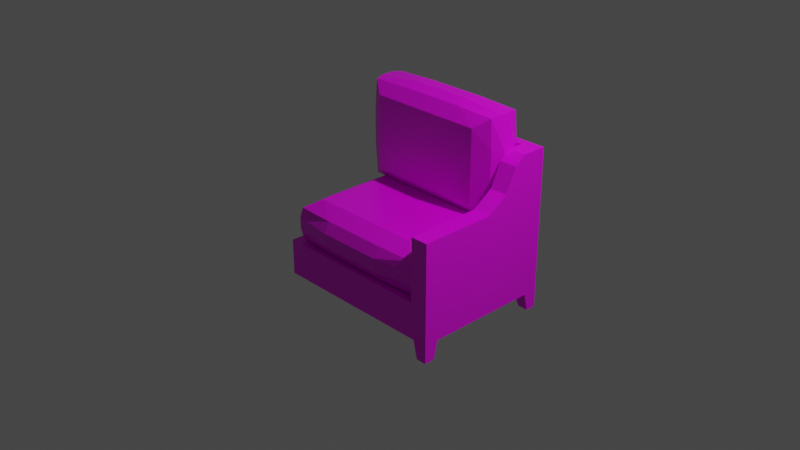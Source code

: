 # Source: multidecor_modern_sofa_2.blend  (saved by Blender 3.0.42; exported with 4.5.12 LTS)
import bpy
from mathutils import Matrix  # noqa: F401  (used for matrix-valued properties, if any)

bpy.ops.wm.read_factory_settings(use_empty=True)
scene = bpy.context.scene
scene.name = 'Scene'

# ---- collections
col_collection = bpy.data.collections.new('Collection'); scene.collection.children.link(col_collection)

# ---- images (referenced by path relative to the original .blend; pixels are not part of the script)
import os
ASSET_DIR = os.environ.get("B2B_ASSET_DIR", "")  # directory of the original .blend (textures are referenced by path, not embedded)
HERE = os.path.dirname(os.path.abspath(__file__))  # packed textures are extracted next to this script under _unpacked/

def load_image(name, relpath, width, height, colorspace="sRGB"):
    """Load a texture the original file referenced (path relative to the .blend, or extracted next to this script)."""
    p = next((c for c in (os.path.join(HERE, relpath), os.path.join(ASSET_DIR, relpath)) if relpath and os.path.exists(c)), "")
    if p:
        img = bpy.data.images.load(p, check_existing=True)
        img.name = name
    else:  # same state as the original file: an image datablock whose file is absent (Cycles renders it pink)
        img = bpy.data.images.new(name, width, height)
        img.source = "FILE"
        img.filepath = "//" + (relpath or name)
    img.colorspace_settings.name = colorspace
    return img
img_multidecor_cloth_png = load_image('multidecor_cloth.png', 'multidecor_cloth.png', 1024, 1024, 'sRGB')
img_multidecor_modern_sofa_png = load_image('multidecor_modern_sofa.png', 'multidecor_modern_sofa.png', 1024, 1024, 'sRGB')

# ---- materials (node trees are filled in below, after node groups)
mat_material = bpy.data.materials.new('Material')
mat_material.alpha_threshold = 0.0
mat_material.use_transparent_shadow = False
mat_material.line_color = (0.0, 0.0, 0.0, 1.0)
mat_material_001 = bpy.data.materials.new('Material.001')
mat_material_001.use_transparent_shadow = False

# ---- material node trees
mat_material.use_nodes = True; mat_material.node_tree.nodes.clear()
_N = mat_material.node_tree.nodes; _L = mat_material.node_tree.links
n0 = _N.new('ShaderNodeOutputMaterial'); n0.name = 'Material Output'; n0.location = (300, 300)
n1 = _N.new('ShaderNodeBsdfPrincipled'); n1.name = 'Principled BSDF'; n1.location = (10, 300)
n1.distribution = 'GGX'
n1.subsurface_method = 'BURLEY'
n1.inputs[2].default_value = 0.4
n1.inputs[3].default_value = 1.45
n1.inputs[27].default_value = (0.0, 0.0, 0.0, 1.0)
n1.inputs[28].default_value = 1.0
n2 = _N.new('ShaderNodeTexImage'); n2.name = 'Image Texture'; n2.location = (-280, 280)
n2.image = img_multidecor_cloth_png
n2.interpolation = 'Closest'
_L.new(n1.outputs[0], n0.inputs[0])
_L.new(n2.outputs[0], n1.inputs[0])
n0.is_active_output = True
mat_material_001.use_nodes = True; mat_material_001.node_tree.nodes.clear()
_N = mat_material_001.node_tree.nodes; _L = mat_material_001.node_tree.links
n0 = _N.new('ShaderNodeOutputMaterial'); n0.name = 'Material Output'; n0.location = (300, 300)
n1 = _N.new('ShaderNodeBsdfPrincipled'); n1.name = 'Principled BSDF'; n1.location = (10, 300)
n1.distribution = 'GGX'
n1.subsurface_method = 'BURLEY'
n1.inputs[3].default_value = 1.45
n1.inputs[27].default_value = (0.0, 0.0, 0.0, 1.0)
n1.inputs[28].default_value = 1.0
n2 = _N.new('ShaderNodeTexImage'); n2.name = 'Image Texture'; n2.location = (-280, 280)
n2.image = img_multidecor_modern_sofa_png
n2.interpolation = 'Closest'
_L.new(n1.outputs[0], n0.inputs[0])
_L.new(n2.outputs[0], n1.inputs[0])
n0.is_active_output = True

# ---- world
world_world = bpy.data.worlds.new('World'); scene.world = world_world
world_world.use_nodes = True; world_world.node_tree.nodes.clear()
_N = world_world.node_tree.nodes; _L = world_world.node_tree.links
n0 = _N.new('ShaderNodeOutputWorld'); n0.name = 'World Output'; n0.location = (300, 300)
n1 = _N.new('ShaderNodeBackground'); n1.name = 'Background'; n1.location = (10, 300)
n1.inputs[0].default_value = (0.05088, 0.05088, 0.05088, 1.0)
_L.new(n1.outputs[0], n0.inputs[0])
n0.is_active_output = True
world_world.color = (0.05088, 0.05088, 0.05088)
world_world.use_sun_shadow = False
world_world.sun_shadow_jitter_overblur = 0.0

# ---- cameras
cam_camera = bpy.data.cameras.new('Camera')
cam_camera.clip_end = 100.0
cam_camera.ortho_scale = 7.314

# ---- lights
light_light = bpy.data.lights.new('Light', 'POINT')
light_light.transmission_factor = 0.0
light_light.energy = 1000.0
light_light.shadow_soft_size = 0.1
light_light.shadow_maximum_resolution = 0.006
light_light.use_absolute_resolution = True

# ---- meshes
me_cube = bpy.data.meshes.new('Cube')
me_cube.from_pydata([(1.0, 0.6, -0.7), (1.0, 0.6, -0.8), (1.0, -1.0, -0.7), (1.0, -1.0, -0.8), (-1.0, 0.6, -0.7), (-1.0, 0.6, -0.8), (-1.0, -1.0, -0.7), (-1.0, -1.0, -0.8), (1.0, 0.6, -0.7), (1.0, -0.9, -0.7), (-0.8, 0.6, -0.7), (-0.8, -0.9, -0.7), (1.0, -0.9, -0.4), (-0.8, -0.9, -0.4), (1.0, 0.6, -0.4), (-0.8, 0.6, -0.4), (-0.8, -1.0, -0.7), (-0.8, -1.0, 0.8), (-1.0, -1.0, -0.7), (-1.0, -1.0, 0.8), (-0.8, 0.6, -0.7), (-0.8, -0.2384, -0.7), (-0.8, -0.4742, -0.7), (-0.8, -0.6, -0.7), (-0.8, 0.6, 0.3), (-0.8, -0.2384, 0.3026), (-0.8, -0.4742, 0.4533), (-0.8, -0.6, 0.7103), (-1.0, 0.6, -0.7), (-1.0, -0.2384, -0.7), (-1.0, -0.4742, -0.7), (-1.0, -0.6, -0.7), (-1.0, 0.6, 0.3), (-1.0, -0.2384, 0.3026), (-1.0, -0.4742, 0.4533), (-1.0, -0.6, 0.7103), (-0.8, -0.7268, -0.7), (-0.8, -0.7268, 0.8), (-1.0, -0.7268, -0.7), (-1.0, -0.7268, 0.8), (-0.8, -1.0, -0.7), (-0.8, -1.0, 0.8), (-0.8, -0.9, -0.7), (-0.8, -0.9, 0.8), (1.0, -1.0, -0.7), (1.0, -1.0, 0.8), (1.0, -0.9, -0.7), (1.0, -0.9, 0.8), (-0.8854, 0.4854, -1.0), (-0.8354, 0.4354, -0.8), (-1.0, 0.4854, -1.0), (-1.0, 0.4354, -0.8), (-0.8854, 0.6, -1.0), (-0.8354, 0.6, -0.8), (-1.0, 0.6, -1.0), (-1.0, 0.6, -0.8), (-0.8854, -0.8854, -1.0), (-0.8354, -0.8354, -0.8), (-0.8854, -1.0, -1.0), (-0.8354, -1.0, -0.8), (-1.0, -0.8854, -1.0), (-1.0, -0.8354, -0.8), (-1.0, -1.0, -1.0), (-1.0, -1.0, -0.8), (0.9111, -0.8167, -0.3778), (-0.7111, -0.8167, -0.3778), (0.9111, 0.5167, -0.3778), (-0.7111, 0.5167, -0.3778), (0.9111, -0.8167, -0.02222), (-0.7111, -0.8167, -0.02222), (0.9111, 0.5167, -0.02222), (-0.7111, 0.5167, -0.02222), (0.4667, -0.8375, -0.3833), (-0.2667, -0.8375, -0.3833), (0.9333, 0.1, -0.3833), (0.9333, -0.4, -0.3833), (-0.7333, -0.4, -0.3833), (-0.7333, 0.1, -0.3833), (-0.2667, 0.5375, -0.3833), (0.4667, 0.5375, -0.3833), (0.4667, -0.8375, -0.01667), (-0.2667, -0.8375, -0.01667), (0.9333, 0.1, -0.01667), (0.9333, -0.4, -0.01667), (-0.7333, -0.4, -0.01667), (-0.7333, 0.1, -0.01667), (-0.2667, 0.5375, -0.01667), (0.4667, 0.5375, -0.01667), (-0.7333, -0.8375, -0.2667), (-0.7333, -0.8375, -0.1333), (-0.7333, 0.5375, -0.1333), (-0.7333, 0.5375, -0.2667), (0.9333, -0.8375, -0.2667), (0.9333, -0.8375, -0.1333), (0.9333, 0.5375, -0.1333), (0.9333, 0.5375, -0.2667), (1.0, -0.4, -0.2667), (1.0, -0.4, -0.1333), (1.0, 0.1, -0.2667), (1.0, 0.1, -0.1333), (0.4667, 0.6, -0.2667), (0.4667, 0.6, -0.1333), (-0.2667, 0.6, -0.2667), (-0.2667, 0.6, -0.1333), (-0.2667, -0.9, -0.2667), (-0.2667, -0.9, -0.1333), (0.4667, -0.9, -0.2667), (0.4667, -0.9, -0.1333), (-0.8, 0.1, -0.2667), (-0.8, 0.1, -0.1333), (-0.8, -0.4, -0.2667), (-0.8, -0.4, -0.1333), (0.7564, 0.3716, 0.08017), (0.7564, -0.6716, 0.08017), (-0.5564, 0.3716, 0.08017), (-0.5564, -0.6716, 0.08017), (0.4667, 0.1, -0.4), (-0.2667, 0.1, -0.4), (0.4667, -0.4, -0.4), (-0.2667, -0.4, -0.4), (0.9111, -0.8944, 1.135), (-0.7111, -0.8944, 1.135), (0.9111, -0.8944, 0.06848), (-0.7111, -0.8944, 0.06848), (0.9111, -0.5389, 1.135), (-0.7111, -0.5389, 1.135), (0.9111, -0.5389, 0.06848), (-0.7111, -0.5389, 0.06848), (0.4667, -0.9, 1.152), (-0.2667, -0.9, 1.152), (0.9333, -0.9, 0.4018), (0.9333, -0.9, 0.8018), (-0.7333, -0.9, 0.8018), (-0.7333, -0.9, 0.4018), (-0.2667, -0.9, 0.05182), (0.4667, -0.9, 0.05182), (0.4667, -0.5333, 1.152), (-0.2667, -0.5333, 1.152), (0.9333, -0.5333, 0.4018), (0.9333, -0.5333, 0.8018), (-0.7333, -0.5333, 0.8018), (-0.7333, -0.5333, 0.4018), (-0.2667, -0.5333, 0.05182), (0.4667, -0.5333, 0.05182), (-0.7333, -0.7833, 1.152), (-0.7333, -0.65, 1.152), (-0.7333, -0.65, 0.05182), (-0.7333, -0.7833, 0.05182), (0.9333, -0.7833, 1.152), (0.9333, -0.65, 1.152), (0.9333, -0.65, 0.05182), (0.9333, -0.7833, 0.05182), (1.0, -0.7833, 0.8018), (1.0, -0.65, 0.8018), (1.0, -0.7833, 0.4018), (1.0, -0.65, 0.4018), (0.4667, -0.7833, 0.001817), (0.4667, -0.65, 0.001817), (-0.2667, -0.7833, 0.001817), (-0.2667, -0.65, 0.001817), (-0.2667, -0.7833, 1.202), (-0.2667, -0.65, 1.202), (0.4667, -0.7833, 1.202), (0.4667, -0.65, 1.202), (-0.8, -0.7833, 0.4018), (-0.8, -0.65, 0.4018), (-0.8, -0.7833, 0.8018), (-0.8, -0.65, 0.8018), (0.7564, -0.4365, 0.1845), (0.7564, -0.4365, 1.019), (-0.5564, -0.4365, 0.1845), (-0.5564, -0.4365, 1.019), (0.4667, -0.9167, 0.4018), (-0.2667, -0.9167, 0.4018), (0.4667, -0.9167, 0.8018), (-0.2667, -0.9167, 0.8018)], [], [(3, 2, 6, 7), (7, 6, 4, 5), (5, 1, 3, 7), (5, 4, 0, 1), (14, 15, 13, 12), (8, 10, 15, 14), (11, 9, 12, 13), (17, 19, 18, 16), (37, 39, 19, 17), (28, 32, 24, 20), (24, 32, 33, 25), (25, 33, 34, 26), (26, 34, 35, 27), (38, 39, 35, 31), (31, 35, 34, 30), (30, 34, 33, 29), (29, 33, 32, 28), (36, 23, 27, 37), (23, 22, 26, 27), (22, 21, 25, 26), (21, 20, 24, 25), (16, 36, 37, 17), (18, 19, 39, 38), (27, 35, 39, 37), (42, 43, 47, 46), (44, 45, 41, 40), (47, 43, 41, 45), (48, 49, 51, 50), (50, 51, 55, 54), (54, 55, 53, 52), (52, 53, 49, 48), (50, 54, 52, 48), (56, 57, 59, 58), (58, 59, 63, 62), (62, 63, 61, 60), (60, 61, 57, 56), (58, 62, 60, 56), (119, 73, 65, 76), (115, 69, 81), (111, 89, 69, 84), (107, 93, 68, 80), (103, 90, 71, 86), (99, 94, 70, 82), (93, 97, 83, 68), (97, 99, 82, 83), (64, 75, 96, 92), (92, 96, 97, 93), (75, 74, 98, 96), (96, 98, 99, 97), (74, 66, 95, 98), (98, 95, 94, 99), (94, 101, 87, 70), (101, 103, 86, 87), (66, 79, 100, 95), (95, 100, 101, 94), (79, 78, 102, 100), (100, 102, 103, 101), (78, 67, 91, 102), (102, 91, 90, 103), (89, 105, 81, 69), (105, 107, 80, 81), (65, 73, 104, 88), (88, 104, 105, 89), (73, 72, 106, 104), (104, 106, 107, 105), (72, 64, 92, 106), (106, 92, 93, 107), (90, 109, 85, 71), (109, 111, 84, 85), (67, 77, 108, 91), (91, 108, 109, 90), (77, 76, 110, 108), (108, 110, 111, 109), (76, 65, 88, 110), (110, 88, 89, 111), (113, 68, 83), (113, 115, 81, 80), (70, 112, 82), (82, 112, 113, 83), (87, 86, 114, 112), (112, 114, 115, 113), (71, 114, 86), (114, 85, 84, 115), (78, 117, 77, 67), (117, 119, 76, 77), (66, 74, 116, 79), (79, 116, 117, 78), (74, 75, 118, 116), (116, 118, 119, 117), (75, 64, 72, 118), (118, 72, 73, 119), (115, 84, 69), (113, 80, 68), (70, 87, 112), (71, 85, 114), (175, 129, 121, 132), (171, 125, 137), (167, 145, 125, 140), (163, 149, 124, 136), (159, 146, 127, 142), (155, 150, 126, 138), (149, 153, 139, 124), (153, 155, 138, 139), (120, 131, 152, 148), (148, 152, 153, 149), (131, 130, 154, 152), (152, 154, 155, 153), (130, 122, 151, 154), (154, 151, 150, 155), (150, 157, 143, 126), (157, 159, 142, 143), (122, 135, 156, 151), (151, 156, 157, 150), (135, 134, 158, 156), (156, 158, 159, 157), (134, 123, 147, 158), (158, 147, 146, 159), (145, 161, 137, 125), (161, 163, 136, 137), (121, 129, 160, 144), (144, 160, 161, 145), (129, 128, 162, 160), (160, 162, 163, 161), (128, 120, 148, 162), (162, 148, 149, 163), (146, 165, 141, 127), (165, 167, 140, 141), (123, 133, 164, 147), (147, 164, 165, 146), (133, 132, 166, 164), (164, 166, 167, 165), (132, 121, 144, 166), (166, 144, 145, 167), (169, 124, 139), (169, 171, 137, 136), (126, 168, 138), (138, 168, 169, 139), (143, 142, 170, 168), (168, 170, 171, 169), (127, 170, 142), (170, 141, 140, 171), (134, 173, 133, 123), (173, 175, 132, 133), (122, 130, 172, 135), (135, 172, 173, 134), (130, 131, 174, 172), (172, 174, 175, 173), (131, 120, 128, 174), (174, 128, 129, 175), (171, 140, 125), (169, 136, 124), (126, 143, 168), (127, 141, 170)])
me_cube.polygons.foreach_set('material_index', [1, 1, 1, 1, 0, 0, 0, 0, 0, 0, 0, 0, 0, 0, 0, 0, 0, 0, 0, 0, 0, 0, 0, 0, 0, 0, 0, 1, 1, 1, 1, 1, 1, 1, 1, 1, 1, 0, 0, 0, 0, 0, 0, 0, 0, 0, 0, 0, 0, 0, 0, 0, 0, 0, 0, 0, 0, 0, 0, 0, 0, 0, 0, 0, 0, 0, 0, 0, 0, 0, 0, 0, 0, 0, 0, 0, 0, 0, 0, 0, 0, 0, 0, 0, 0, 0, 0, 0, 0, 0, 0, 0, 0, 0, 0, 0, 0, 0, 0, 0, 0, 0, 0, 0, 0, 0, 0, 0, 0, 0, 0, 0, 0, 0, 0, 0, 0, 0, 0, 0, 0, 0, 0, 0, 0, 0, 0, 0, 0, 0, 0, 0, 0, 0, 0, 0, 0, 0, 0, 0, 0, 0, 0, 0, 0, 0, 0, 0, 0, 0, 0, 0, 0])
_uv = me_cube.uv_layers.new(name='UVMap')
_uv.uv.foreach_set('vector', [0.758, 0.6313, 0.758, 0.6674, 0.03695, 0.6674, 0.03695, 0.6313, 0.03695, 0.6313, 0.0008927, 0.6313, 0.0008926, 0.05448, 0.03694, 0.05448, 0.03694, 0.05448, 0.758, 0.05448, 0.758, 0.6313, 0.03695, 0.6313, 0.03694, 0.05448, 0.03694, 0.01843, 0.758, 0.01843, 0.758, 0.05448, -0.03176, 0.0004131, 0.2578, 0.0004131, 0.2578, 0.2417, -0.03176, 0.2417, 0.9513, 0.29, 0.9513, 0.0004131, 0.9996, 0.0004131, 0.9996, 0.29, 0.2578, 0.29, -0.03176, 0.29, -0.03176, 0.2417, 0.2578, 0.2417, 0.973, 0.7538, 0.9408, 0.7538, 0.9408, 0.9951, 0.973, 0.9951, 0.964, 0.3026, 0.9961, 0.3026, 0.9961, 0.2587, 0.964, 0.2587, 0.9961, 0.7144, 0.9961, 0.5536, 0.964, 0.5536, 0.964, 0.7144, 0.964, 0.5536, 0.9961, 0.5536, 0.9961, 0.4187, 0.964, 0.4187, 0.964, 0.4187, 0.9961, 0.4187, 0.9961, 0.3736, 0.964, 0.3736, 0.964, 0.3736, 0.9961, 0.3736, 0.9961, 0.3276, 0.964, 0.3276, 0.5, 0.3026, 0.2587, 0.3026, 0.2731, 0.323, 0.5, 0.323, 0.5, 0.323, 0.2731, 0.323, 0.3144, 0.3433, 0.5, 0.3433, 0.5, 0.3433, 0.3144, 0.3433, 0.3387, 0.3812, 0.5, 0.3812, 0.5, 0.3812, 0.3387, 0.3812, 0.3391, 0.5161, 0.5, 0.5161, 0.2417, 0.5043, 0.2417, 0.4839, 0.01484, 0.4839, 0.0004131, 0.5043, 0.2417, 0.4839, 0.2417, 0.4637, 0.05619, 0.4637, 0.01484, 0.4839, 0.2417, 0.4637, 0.2417, 0.4257, 0.08045, 0.4257, 0.05619, 0.4637, 0.2417, 0.4257, 0.2417, 0.2908, 0.08086, 0.2908, 0.08045, 0.4257, 0.2417, 0.5483, 0.2417, 0.5043, 0.0004131, 0.5043, 0.0004131, 0.5483, 0.5, 0.2587, 0.2587, 0.2587, 0.2587, 0.3026, 0.5, 0.3026, 0.964, 0.3276, 0.9961, 0.3276, 0.9961, 0.3026, 0.964, 0.3026, 0.5161, 0.0004132, 0.5161, 0.2417, 0.2265, 0.2417, 0.2265, 0.0004131, 0.5483, 0.5169, 0.5483, 0.7582, 0.2587, 0.7582, 0.2587, 0.5169, 0.2265, 0.2417, 0.5161, 0.2417, 0.5161, 0.2578, 0.2265, 0.2578, 0.4792, 0.5846, 0.4026, 0.6248, 0.3863, 0.5597, 0.4679, 0.5393, 0.4679, 0.5393, 0.3863, 0.5597, 0.3863, 0.4925, 0.4679, 0.4925, 0.4679, 0.4925, 0.3863, 0.4925, 0.3863, 0.4253, 0.4679, 0.4457, 0.4679, 0.4457, 0.3863, 0.4253, 0.4026, 0.3602, 0.4792, 0.4004, 0.4679, 0.5393, 0.4679, 0.4925, 0.5147, 0.4925, 0.5147, 0.5393, 0.3505, 0.5846, 0.2739, 0.6248, 0.2576, 0.5597, 0.3392, 0.5393, 0.3392, 0.5393, 0.2576, 0.5597, 0.2576, 0.4925, 0.3392, 0.4925, 0.3392, 0.4925, 0.2576, 0.4925, 0.2576, 0.4253, 0.3392, 0.4457, 0.3392, 0.4457, 0.2576, 0.4253, 0.2739, 0.3602, 0.3505, 0.4004, 0.386, 0.4925, 0.3392, 0.4925, 0.3392, 0.4457, 0.386, 0.4457, 0.1513, 0.71, 0.2217, 0.71, 0.2184, 0.7815, 0.1513, 0.7851, 0.7157, 0.5494, 0.7442, 0.5244, 0.7466, 0.596, 0.8533, 0.825, 0.8536, 0.7538, 0.8722, 0.7568, 0.8748, 0.8244, 0.8463, 0.1931, 0.8459, 0.269, 0.8275, 0.2656, 0.825, 0.1938, 0.8017, 0.0762, 0.802, 0.0004541, 0.8204, 0.003689, 0.8229, 0.0757, 0.909, 0.9011, 0.9088, 0.9722, 0.8903, 0.9691, 0.8874, 0.9018, 0.9091, 0.7571, 0.9092, 0.8283, 0.8875, 0.8276, 0.8905, 0.7602, 0.9131, 0.8252, 0.9129, 0.9042, 0.8914, 0.9045, 0.8916, 0.8249, 0.9253, 0.7602, 0.9281, 0.8275, 0.9066, 0.8282, 0.9068, 0.7572, 0.9188, 0.7587, 0.9185, 0.8299, 0.8972, 0.8299, 0.897, 0.7586, 0.9241, 0.8249, 0.924, 0.9044, 0.9024, 0.9041, 0.9026, 0.8252, 0.9185, 0.825, 0.9184, 0.9043, 0.8971, 0.9043, 0.8972, 0.8251, 0.9281, 0.9017, 0.925, 0.9692, 0.9065, 0.9722, 0.9064, 0.901, 0.9184, 0.8994, 0.9185, 0.9707, 0.8968, 0.9707, 0.897, 0.8995, 0.8004, 0.269, 0.8001, 0.1931, 0.8215, 0.1938, 0.8188, 0.2657, 0.8016, 0.1931, 0.8017, 0.0762, 0.8229, 0.0757, 0.8228, 0.1934, 0.7629, 0.2656, 0.7603, 0.1938, 0.7817, 0.1931, 0.7813, 0.269, 0.78, 0.2687, 0.7801, 0.1929, 0.8016, 0.1929, 0.8017, 0.2687, 0.759, 0.1934, 0.7591, 0.07572, 0.7804, 0.07623, 0.7802, 0.1931, 0.7802, 0.1928, 0.7804, 0.07623, 0.8017, 0.0762, 0.8015, 0.1928, 0.7591, 0.07572, 0.7617, 0.003605, 0.7802, 0.0004131, 0.7804, 0.07623, 0.7804, 0.07623, 0.7802, 0.0004131, 0.802, 0.0004541, 0.8017, 0.0762, 0.8449, 0.0004131, 0.845, 0.07623, 0.8237, 0.07572, 0.8263, 0.003605, 0.845, 0.07623, 0.8449, 0.1931, 0.8237, 0.1934, 0.8237, 0.07572, 0.8851, 0.003689, 0.8875, 0.0757, 0.8663, 0.0762, 0.8666, 0.0004541, 0.8666, 0.0004541, 0.8663, 0.0762, 0.845, 0.07623, 0.8449, 0.0004131, 0.8875, 0.0757, 0.8875, 0.1934, 0.8662, 0.1931, 0.8663, 0.0762, 0.8663, 0.0762, 0.8662, 0.1928, 0.8448, 0.1928, 0.845, 0.07623, 0.8862, 0.1938, 0.8834, 0.2657, 0.865, 0.269, 0.8648, 0.1931, 0.8663, 0.1929, 0.8663, 0.2687, 0.8447, 0.2687, 0.8448, 0.1929, 0.8533, 0.9756, 0.8531, 0.9043, 0.8748, 0.9049, 0.8719, 0.9727, 0.8531, 0.9043, 0.8533, 0.825, 0.8748, 0.8244, 0.8748, 0.9049, 0.813, 0.9726, 0.8104, 0.9049, 0.8318, 0.9043, 0.8315, 0.9755, 0.8315, 0.9755, 0.8318, 0.9043, 0.8531, 0.9043, 0.8533, 0.9756, 0.8104, 0.9049, 0.8104, 0.8244, 0.832, 0.8251, 0.8318, 0.9043, 0.8318, 0.9043, 0.832, 0.8251, 0.8533, 0.825, 0.8531, 0.9043, 0.8104, 0.8244, 0.8132, 0.7567, 0.8318, 0.7538, 0.832, 0.8251, 0.832, 0.8251, 0.8318, 0.7538, 0.8536, 0.7538, 0.8533, 0.825, 0.715, 0.7558, 0.7384, 0.7856, 0.6713, 0.7882, 0.7157, 0.7606, 0.7157, 0.5494, 0.7466, 0.596, 0.7466, 0.714, 0.5251, 0.7856, 0.5484, 0.7558, 0.5922, 0.7882, 0.5915, 0.7891, 0.5478, 0.7566, 0.7157, 0.7566, 0.672, 0.7891, 0.5169, 0.714, 0.5169, 0.596, 0.5478, 0.5494, 0.5478, 0.7606, 0.5478, 0.7606, 0.5478, 0.5494, 0.7157, 0.5494, 0.7157, 0.7606, 0.5193, 0.5244, 0.5478, 0.5494, 0.5169, 0.596, 0.5478, 0.5494, 0.5915, 0.5169, 0.672, 0.5169, 0.7157, 0.5494, 0.0004131, 0.71, 0.07086, 0.71, 0.07084, 0.7851, 0.003771, 0.7816, 0.07086, 0.71, 0.1513, 0.71, 0.1513, 0.7851, 0.07084, 0.7851, 0.003779, 0.5205, 0.07083, 0.5169, 0.07087, 0.5921, 0.0004231, 0.592, 0.0004106, 0.592, 0.07084, 0.592, 0.07086, 0.71, 0.0004131, 0.71, 0.07082, 0.5169, 0.1513, 0.5169, 0.1513, 0.5921, 0.07083, 0.5921, 0.07084, 0.5921, 0.1513, 0.5921, 0.1513, 0.71, 0.07086, 0.71, 0.1513, 0.5169, 0.2183, 0.5205, 0.2217, 0.592, 0.1512, 0.5921, 0.1513, 0.592, 0.2217, 0.592, 0.2217, 0.71, 0.1513, 0.71, 0.7157, 0.5494, 0.672, 0.5169, 0.739, 0.5196, 0.7156, 0.7606, 0.7465, 0.7139, 0.7442, 0.7855, 0.5193, 0.7855, 0.5169, 0.7139, 0.5478, 0.7606, 0.5244, 0.5196, 0.5915, 0.5169, 0.5478, 0.5494, 0.8038, 0.592, 0.7474, 0.592, 0.7501, 0.5205, 0.8037, 0.5169, 0.9037, 0.2911, 0.9285, 0.2662, 0.9301, 0.3377, 0.3666, 0.8164, 0.367, 0.7592, 0.3857, 0.7614, 0.388, 0.8157, 0.9292, 0.04383, 0.9295, -0.03176, 0.9477, -0.02833, 0.9497, 0.0434, 0.7892, 0.8293, 0.7894, 0.7538, 0.8076, 0.7572, 0.8095, 0.829, 0.2896, 0.8204, 0.29, 0.7632, 0.3085, 0.7656, 0.3112, 0.8196, 0.2895, 0.9328, 0.2893, 0.8754, 0.3111, 0.8763, 0.3082, 0.9305, 0.2854, 0.8794, 0.2856, 0.8165, 0.3071, 0.8162, 0.3069, 0.8797, 0.2731, 0.9303, 0.2704, 0.8764, 0.2919, 0.8756, 0.2916, 0.9327, 0.2797, 0.9308, 0.2801, 0.8735, 0.3013, 0.8735, 0.3015, 0.9309, 0.2745, 0.8797, 0.2746, 0.8163, 0.2962, 0.8166, 0.296, 0.8795, 0.2801, 0.8796, 0.2803, 0.8165, 0.3015, 0.8164, 0.3013, 0.8795, 0.2705, 0.8197, 0.2734, 0.7655, 0.292, 0.7632, 0.2922, 0.8205, 0.2803, 0.8225, 0.2801, 0.7651, 0.3019, 0.7652, 0.3015, 0.8225, 0.7883, 1.022, 0.7882, 0.9466, 0.8087, 0.947, 0.8066, 1.019, 0.7891, 0.9466, 0.7892, 0.8293, 0.8095, 0.829, 0.8095, 0.9468, 0.7502, 1.019, 0.7482, 0.947, 0.7687, 0.9466, 0.7684, 1.022, 0.7676, 1.022, 0.7677, 0.9465, 0.7892, 0.9465, 0.7892, 1.022, 0.7474, 0.9468, 0.7474, 0.829, 0.7678, 0.8293, 0.7677, 0.9466, 0.7677, 0.9464, 0.7678, 0.8293, 0.7892, 0.8293, 0.7891, 0.9464, 0.7474, 0.829, 0.7494, 0.7571, 0.7677, 0.7538, 0.7678, 0.8293, 0.7678, 0.8293, 0.7677, 0.7538, 0.7894, 0.7538, 0.7892, 0.8293, 0.9302, 0.2366, 0.9301, 0.1611, 0.9505, 0.1614, 0.9485, 0.2333, 0.9301, 0.1611, 0.9302, 0.04383, 0.9505, 0.04364, 0.9505, 0.1614, 0.8903, 0.2333, 0.8883, 0.1614, 0.9087, 0.1611, 0.9085, 0.2366, 0.9085, 0.2366, 0.9087, 0.1611, 0.9301, 0.1611, 0.9302, 0.2366, 0.8883, 0.1614, 0.8884, 0.04366, 0.9088, 0.04386, 0.9087, 0.1611, 0.9087, 0.1611, 0.9088, 0.04404, 0.9302, 0.04402, 0.9301, 0.1611, 0.8892, 0.04338, 0.8913, -0.02841, 0.9096, -0.03181, 0.9097, 0.04384, 0.9087, 0.04395, 0.9087, -0.03158, 0.9303, -0.03157, 0.9302, 0.04395, 0.3666, 0.9369, 0.3664, 0.8795, 0.388, 0.8802, 0.3854, 0.9348, 0.3664, 0.8795, 0.3666, 0.8164, 0.388, 0.8157, 0.388, 0.8802, 0.3261, 0.9346, 0.3237, 0.8803, 0.3452, 0.8796, 0.3447, 0.9368, 0.3447, 0.9368, 0.3452, 0.8796, 0.3664, 0.8795, 0.3666, 0.9369, 0.3237, 0.8803, 0.3237, 0.8157, 0.3454, 0.8165, 0.3452, 0.8796, 0.3452, 0.8796, 0.3454, 0.8165, 0.3666, 0.8164, 0.3664, 0.8795, 0.3237, 0.8157, 0.3264, 0.7612, 0.3451, 0.7591, 0.3454, 0.8165, 0.3454, 0.8165, 0.3451, 0.7591, 0.367, 0.7592, 0.3666, 0.8164, 0.9029, 0.4975, 0.9216, 0.5273, 0.8679, 0.53, 0.9037, 0.5023, 0.9037, 0.2911, 0.9301, 0.3377, 0.9301, 0.4557, 0.7515, 0.5273, 0.7702, 0.4975, 0.8052, 0.53, 0.8044, 0.5308, 0.7694, 0.4984, 0.9037, 0.4984, 0.8687, 0.5308, 0.743, 0.4557, 0.743, 0.3377, 0.7694, 0.2911, 0.7694, 0.5023, 0.7694, 0.5023, 0.7694, 0.2911, 0.9037, 0.2911, 0.9037, 0.5023, 0.7446, 0.2662, 0.7694, 0.2911, 0.743, 0.3377, 0.7694, 0.2911, 0.8044, 0.2587, 0.8687, 0.2587, 0.9037, 0.2911, 0.9245, 0.592, 0.8681, 0.592, 0.8681, 0.5169, 0.9218, 0.5205, 0.8681, 0.592, 0.8038, 0.592, 0.8037, 0.5169, 0.8681, 0.5169, 0.9218, 0.7815, 0.8681, 0.7851, 0.8681, 0.71, 0.9245, 0.71, 0.9245, 0.71, 0.8681, 0.71, 0.8681, 0.592, 0.9245, 0.592, 0.8681, 0.7851, 0.8038, 0.7851, 0.8038, 0.71, 0.8681, 0.71, 0.8681, 0.71, 0.8038, 0.71, 0.8038, 0.592, 0.8681, 0.592, 0.8038, 0.7851, 0.7501, 0.7816, 0.7474, 0.71, 0.8038, 0.71, 0.8038, 0.71, 0.7474, 0.71, 0.7474, 0.592, 0.8038, 0.592, 0.9037, 0.2911, 0.8687, 0.2587, 0.9224, 0.2613, 0.9037, 0.5023, 0.9301, 0.4557, 0.9285, 0.5272, 0.7446, 0.5272, 0.743, 0.4557, 0.7694, 0.5023, 0.7507, 0.2613, 0.8044, 0.2587, 0.7694, 0.2911])
me_cube.materials.append(mat_material)
me_cube.materials.append(mat_material_001)
me_cube.use_remesh_preserve_volume = False
me_cube.use_remesh_preserve_attributes = False
me_cube.use_mirror_vertex_groups = False
me_cube.update()

# ---- objects
ob_cube = bpy.data.objects.new('Cube', me_cube)
ob_light = bpy.data.objects.new('Light', light_light)
ob_camera = bpy.data.objects.new('Camera', cam_camera)

# ---- transforms, parenting, visibility, modifiers, constraints
ob_cube.location = (0.0, 0.0, 0.0)
ob_cube.rotation_euler = (0.0, -0.0, 3.142)
ob_cube.lock_rotations_4d = False
ob_cube.empty_display_type = 'ARROWS'
ob_cube.lineart.crease_threshold = 0.0
ob_light.location = (4.076, 1.005, 5.904)
ob_light.rotation_euler = (0.6503, 0.05522, 1.866)
ob_light.lock_rotations_4d = False
ob_light.empty_display_type = 'ARROWS'
ob_light.color = (0.0, 0.0, 0.0, 0.0)
ob_light.lineart.crease_threshold = 0.0
ob_camera.location = (7.359, -6.926, 4.958)
ob_camera.rotation_euler = (1.109, 0.0, 0.8149)
ob_camera.lock_rotations_4d = False
ob_camera.empty_display_type = 'ARROWS'
ob_camera.color = (0.0, 0.0, 0.0, 0.0)
ob_camera.display_type = 'WIRE'
ob_camera.lineart.crease_threshold = 0.0

# ---- collection membership
col_collection.objects.link(ob_cube)
col_collection.objects.link(ob_light)
col_collection.objects.link(ob_camera)

# ---- scene / render settings (as saved in the file)
scene.camera = ob_camera
scene.frame_start = 1; scene.frame_end = 250; scene.frame_set(1)
scene.render.engine = 'BLENDER_EEVEE_NEXT'
scene.cycles.use_denoising = False
scene.cycles.samples = 128
scene.cycles.sampling_pattern = 'TABULATED_SOBOL'
scene.cycles.use_adaptive_sampling = False
scene.cycles.use_light_tree = False
scene.view_settings.view_transform = 'Filmic'
bpy.context.view_layer.update()
